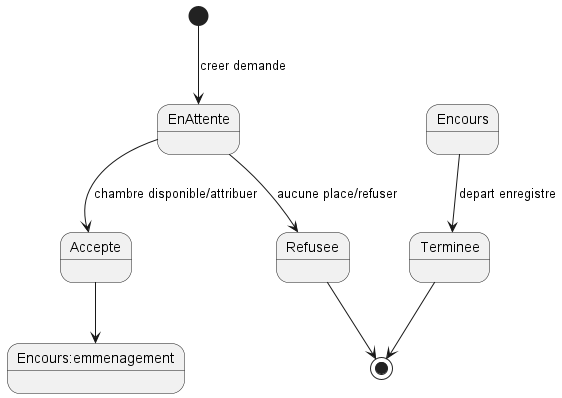

The diagram above was rendered by PlantUML. Its source (embedded in the PNG):
@startuml
[*]-->EnAttente:creer demande
EnAttente-->Accepte:chambre disponible/attribuer
EnAttente-->Refusee:aucune place/refuser
Accepte-->Encours:emmenagement
Encours-->Terminee:depart enregistre
Refusee-->[*]
Terminee-->[*]
@enduml